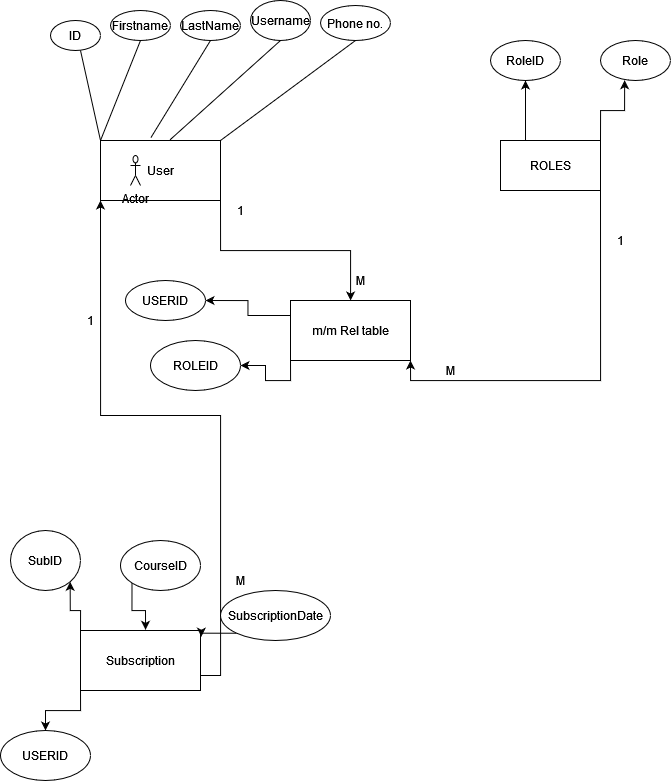

The diagram above was exported from draw.io. Its source (the exported page's mxGraphModel, read from the mxfile embedded in the PNG):
<mxGraphModel dx="1597" dy="825" grid="1" gridSize="10" guides="1" tooltips="1" connect="1" arrows="1" fold="1" page="1" pageScale="1" pageWidth="850" pageHeight="1100" background="none" math="0" shadow="0">
  <root>
    <mxCell id="0" />
    <mxCell id="1" parent="0" />
    <mxCell id="59lSfz3TggU4L8-Xc4nE-28" style="edgeStyle=orthogonalEdgeStyle;rounded=0;orthogonalLoop=1;jettySize=auto;html=1;exitX=1;exitY=1;exitDx=0;exitDy=0;" edge="1" parent="1" source="59lSfz3TggU4L8-Xc4nE-1" target="59lSfz3TggU4L8-Xc4nE-27">
      <mxGeometry relative="1" as="geometry" />
    </mxCell>
    <mxCell id="59lSfz3TggU4L8-Xc4nE-1" value="" style="rounded=0;whiteSpace=wrap;html=1;" vertex="1" parent="1">
      <mxGeometry x="130" y="240" width="120" height="60" as="geometry" />
    </mxCell>
    <mxCell id="59lSfz3TggU4L8-Xc4nE-2" value="User" style="text;html=1;resizable=0;autosize=1;align=center;verticalAlign=middle;points=[];fillColor=none;strokeColor=none;rounded=0;" vertex="1" parent="1">
      <mxGeometry x="170" y="260" width="40" height="20" as="geometry" />
    </mxCell>
    <mxCell id="59lSfz3TggU4L8-Xc4nE-7" value="ID" style="ellipse;whiteSpace=wrap;html=1;" vertex="1" parent="1">
      <mxGeometry x="80" y="120" width="50" height="30" as="geometry" />
    </mxCell>
    <mxCell id="59lSfz3TggU4L8-Xc4nE-8" value="" style="endArrow=none;html=1;rounded=0;entryX=0.6;entryY=1;entryDx=0;entryDy=0;entryPerimeter=0;exitX=0;exitY=0;exitDx=0;exitDy=0;" edge="1" parent="1" source="59lSfz3TggU4L8-Xc4nE-1" target="59lSfz3TggU4L8-Xc4nE-7">
      <mxGeometry width="50" height="50" relative="1" as="geometry">
        <mxPoint x="280" y="260" as="sourcePoint" />
        <mxPoint x="330" y="210" as="targetPoint" />
      </mxGeometry>
    </mxCell>
    <mxCell id="59lSfz3TggU4L8-Xc4nE-9" value="Firstname" style="ellipse;whiteSpace=wrap;html=1;" vertex="1" parent="1">
      <mxGeometry x="140" y="110" width="60" height="30" as="geometry" />
    </mxCell>
    <mxCell id="59lSfz3TggU4L8-Xc4nE-10" value="" style="endArrow=none;html=1;rounded=0;entryX=0.5;entryY=1;entryDx=0;entryDy=0;" edge="1" parent="1" target="59lSfz3TggU4L8-Xc4nE-9">
      <mxGeometry width="50" height="50" relative="1" as="geometry">
        <mxPoint x="130" y="240" as="sourcePoint" />
        <mxPoint x="330" y="210" as="targetPoint" />
        <Array as="points" />
      </mxGeometry>
    </mxCell>
    <mxCell id="59lSfz3TggU4L8-Xc4nE-11" value="LastName" style="ellipse;whiteSpace=wrap;html=1;" vertex="1" parent="1">
      <mxGeometry x="210" y="110" width="60" height="30" as="geometry" />
    </mxCell>
    <mxCell id="59lSfz3TggU4L8-Xc4nE-13" value="Username" style="ellipse;whiteSpace=wrap;html=1;" vertex="1" parent="1">
      <mxGeometry x="280" y="100" width="60" height="40" as="geometry" />
    </mxCell>
    <mxCell id="59lSfz3TggU4L8-Xc4nE-14" value="Phone no." style="ellipse;whiteSpace=wrap;html=1;" vertex="1" parent="1">
      <mxGeometry x="350" y="105" width="70" height="35" as="geometry" />
    </mxCell>
    <mxCell id="59lSfz3TggU4L8-Xc4nE-15" value="Actor" style="shape=umlActor;verticalLabelPosition=bottom;verticalAlign=top;html=1;outlineConnect=0;" vertex="1" parent="1">
      <mxGeometry x="160" y="255" width="10" height="30" as="geometry" />
    </mxCell>
    <mxCell id="59lSfz3TggU4L8-Xc4nE-29" style="edgeStyle=orthogonalEdgeStyle;rounded=0;orthogonalLoop=1;jettySize=auto;html=1;exitX=1;exitY=1;exitDx=0;exitDy=0;entryX=1;entryY=1;entryDx=0;entryDy=0;" edge="1" parent="1" source="59lSfz3TggU4L8-Xc4nE-16" target="59lSfz3TggU4L8-Xc4nE-27">
      <mxGeometry relative="1" as="geometry" />
    </mxCell>
    <mxCell id="59lSfz3TggU4L8-Xc4nE-38" style="edgeStyle=orthogonalEdgeStyle;rounded=0;orthogonalLoop=1;jettySize=auto;html=1;exitX=0.25;exitY=0;exitDx=0;exitDy=0;entryX=0.5;entryY=1;entryDx=0;entryDy=0;" edge="1" parent="1" source="59lSfz3TggU4L8-Xc4nE-16" target="59lSfz3TggU4L8-Xc4nE-18">
      <mxGeometry relative="1" as="geometry" />
    </mxCell>
    <mxCell id="59lSfz3TggU4L8-Xc4nE-39" style="edgeStyle=orthogonalEdgeStyle;rounded=0;orthogonalLoop=1;jettySize=auto;html=1;exitX=1;exitY=0;exitDx=0;exitDy=0;entryX=0.345;entryY=0.993;entryDx=0;entryDy=0;entryPerimeter=0;" edge="1" parent="1" source="59lSfz3TggU4L8-Xc4nE-16" target="59lSfz3TggU4L8-Xc4nE-19">
      <mxGeometry relative="1" as="geometry" />
    </mxCell>
    <mxCell id="59lSfz3TggU4L8-Xc4nE-16" value="ROLES" style="rounded=0;whiteSpace=wrap;html=1;" vertex="1" parent="1">
      <mxGeometry x="530" y="240" width="100" height="50" as="geometry" />
    </mxCell>
    <mxCell id="59lSfz3TggU4L8-Xc4nE-18" value="RoleID" style="ellipse;whiteSpace=wrap;html=1;" vertex="1" parent="1">
      <mxGeometry x="520" y="140" width="70" height="40" as="geometry" />
    </mxCell>
    <mxCell id="59lSfz3TggU4L8-Xc4nE-19" value="Role" style="ellipse;whiteSpace=wrap;html=1;" vertex="1" parent="1">
      <mxGeometry x="630" y="140" width="70" height="40" as="geometry" />
    </mxCell>
    <mxCell id="59lSfz3TggU4L8-Xc4nE-41" style="edgeStyle=orthogonalEdgeStyle;rounded=0;orthogonalLoop=1;jettySize=auto;html=1;exitX=0;exitY=1;exitDx=0;exitDy=0;entryX=0.5;entryY=0;entryDx=0;entryDy=0;" edge="1" parent="1" source="59lSfz3TggU4L8-Xc4nE-20" target="59lSfz3TggU4L8-Xc4nE-40">
      <mxGeometry relative="1" as="geometry" />
    </mxCell>
    <mxCell id="59lSfz3TggU4L8-Xc4nE-42" style="edgeStyle=orthogonalEdgeStyle;rounded=0;orthogonalLoop=1;jettySize=auto;html=1;exitX=0;exitY=0;exitDx=0;exitDy=0;entryX=1;entryY=1;entryDx=0;entryDy=0;" edge="1" parent="1" source="59lSfz3TggU4L8-Xc4nE-20" target="59lSfz3TggU4L8-Xc4nE-21">
      <mxGeometry relative="1" as="geometry" />
    </mxCell>
    <mxCell id="59lSfz3TggU4L8-Xc4nE-45" style="edgeStyle=orthogonalEdgeStyle;rounded=0;orthogonalLoop=1;jettySize=auto;html=1;exitX=1;exitY=0.75;exitDx=0;exitDy=0;entryX=0;entryY=1;entryDx=0;entryDy=0;" edge="1" parent="1" source="59lSfz3TggU4L8-Xc4nE-20" target="59lSfz3TggU4L8-Xc4nE-1">
      <mxGeometry relative="1" as="geometry">
        <mxPoint x="99.99999999999977" y="380" as="targetPoint" />
      </mxGeometry>
    </mxCell>
    <mxCell id="59lSfz3TggU4L8-Xc4nE-20" value="Subscription" style="rounded=0;whiteSpace=wrap;html=1;" vertex="1" parent="1">
      <mxGeometry x="110" y="730" width="120" height="60" as="geometry" />
    </mxCell>
    <mxCell id="59lSfz3TggU4L8-Xc4nE-21" value="SubID" style="ellipse;whiteSpace=wrap;html=1;" vertex="1" parent="1">
      <mxGeometry x="40" y="630" width="70" height="60" as="geometry" />
    </mxCell>
    <mxCell id="59lSfz3TggU4L8-Xc4nE-44" style="edgeStyle=orthogonalEdgeStyle;rounded=0;orthogonalLoop=1;jettySize=auto;html=1;exitX=0;exitY=1;exitDx=0;exitDy=0;entryX=0.542;entryY=-0.011;entryDx=0;entryDy=0;entryPerimeter=0;" edge="1" parent="1" source="59lSfz3TggU4L8-Xc4nE-22" target="59lSfz3TggU4L8-Xc4nE-20">
      <mxGeometry relative="1" as="geometry" />
    </mxCell>
    <mxCell id="59lSfz3TggU4L8-Xc4nE-22" value="CourseID" style="ellipse;whiteSpace=wrap;html=1;" vertex="1" parent="1">
      <mxGeometry x="150" y="640" width="80" height="50" as="geometry" />
    </mxCell>
    <mxCell id="59lSfz3TggU4L8-Xc4nE-23" value="" style="endArrow=none;html=1;rounded=0;entryX=0.5;entryY=1;entryDx=0;entryDy=0;exitX=0.419;exitY=-0.044;exitDx=0;exitDy=0;exitPerimeter=0;" edge="1" parent="1" source="59lSfz3TggU4L8-Xc4nE-1" target="59lSfz3TggU4L8-Xc4nE-11">
      <mxGeometry width="50" height="50" relative="1" as="geometry">
        <mxPoint x="420" y="370" as="sourcePoint" />
        <mxPoint x="470" y="320" as="targetPoint" />
      </mxGeometry>
    </mxCell>
    <mxCell id="59lSfz3TggU4L8-Xc4nE-24" value="" style="endArrow=none;html=1;rounded=0;entryX=0.5;entryY=1;entryDx=0;entryDy=0;exitX=0.577;exitY=-0.007;exitDx=0;exitDy=0;exitPerimeter=0;" edge="1" parent="1" source="59lSfz3TggU4L8-Xc4nE-1" target="59lSfz3TggU4L8-Xc4nE-13">
      <mxGeometry width="50" height="50" relative="1" as="geometry">
        <mxPoint x="260" y="210" as="sourcePoint" />
        <mxPoint x="310" y="160" as="targetPoint" />
      </mxGeometry>
    </mxCell>
    <mxCell id="59lSfz3TggU4L8-Xc4nE-25" value="" style="endArrow=none;html=1;rounded=0;entryX=0.5;entryY=1;entryDx=0;entryDy=0;exitX=1;exitY=0;exitDx=0;exitDy=0;" edge="1" parent="1" source="59lSfz3TggU4L8-Xc4nE-1" target="59lSfz3TggU4L8-Xc4nE-14">
      <mxGeometry width="50" height="50" relative="1" as="geometry">
        <mxPoint x="290" y="240" as="sourcePoint" />
        <mxPoint x="340" y="190" as="targetPoint" />
      </mxGeometry>
    </mxCell>
    <mxCell id="59lSfz3TggU4L8-Xc4nE-43" style="edgeStyle=orthogonalEdgeStyle;rounded=0;orthogonalLoop=1;jettySize=auto;html=1;exitX=0;exitY=1;exitDx=0;exitDy=0;entryX=1.007;entryY=0.103;entryDx=0;entryDy=0;entryPerimeter=0;" edge="1" parent="1" source="59lSfz3TggU4L8-Xc4nE-26" target="59lSfz3TggU4L8-Xc4nE-20">
      <mxGeometry relative="1" as="geometry" />
    </mxCell>
    <mxCell id="59lSfz3TggU4L8-Xc4nE-26" value="SubscriptionDate" style="ellipse;whiteSpace=wrap;html=1;" vertex="1" parent="1">
      <mxGeometry x="250" y="690" width="110" height="50" as="geometry" />
    </mxCell>
    <mxCell id="59lSfz3TggU4L8-Xc4nE-36" style="edgeStyle=orthogonalEdgeStyle;rounded=0;orthogonalLoop=1;jettySize=auto;html=1;exitX=0;exitY=0.25;exitDx=0;exitDy=0;entryX=1;entryY=0.5;entryDx=0;entryDy=0;" edge="1" parent="1" source="59lSfz3TggU4L8-Xc4nE-27" target="59lSfz3TggU4L8-Xc4nE-34">
      <mxGeometry relative="1" as="geometry" />
    </mxCell>
    <mxCell id="59lSfz3TggU4L8-Xc4nE-37" style="edgeStyle=orthogonalEdgeStyle;rounded=0;orthogonalLoop=1;jettySize=auto;html=1;exitX=0;exitY=1;exitDx=0;exitDy=0;" edge="1" parent="1" source="59lSfz3TggU4L8-Xc4nE-27" target="59lSfz3TggU4L8-Xc4nE-35">
      <mxGeometry relative="1" as="geometry" />
    </mxCell>
    <mxCell id="59lSfz3TggU4L8-Xc4nE-27" value="m/m Rel table" style="rounded=0;whiteSpace=wrap;html=1;" vertex="1" parent="1">
      <mxGeometry x="320" y="400" width="120" height="60" as="geometry" />
    </mxCell>
    <mxCell id="59lSfz3TggU4L8-Xc4nE-30" value="1" style="text;html=1;align=center;verticalAlign=middle;resizable=0;points=[];autosize=1;strokeColor=none;fillColor=none;" vertex="1" parent="1">
      <mxGeometry x="260" y="300" width="20" height="20" as="geometry" />
    </mxCell>
    <mxCell id="59lSfz3TggU4L8-Xc4nE-31" value="M" style="text;html=1;align=center;verticalAlign=middle;resizable=0;points=[];autosize=1;strokeColor=none;fillColor=none;" vertex="1" parent="1">
      <mxGeometry x="380" y="370" width="20" height="20" as="geometry" />
    </mxCell>
    <mxCell id="59lSfz3TggU4L8-Xc4nE-32" value="1" style="text;html=1;align=center;verticalAlign=middle;resizable=0;points=[];autosize=1;strokeColor=none;fillColor=none;" vertex="1" parent="1">
      <mxGeometry x="640" y="330" width="20" height="20" as="geometry" />
    </mxCell>
    <mxCell id="59lSfz3TggU4L8-Xc4nE-33" value="M" style="text;html=1;align=center;verticalAlign=middle;resizable=0;points=[];autosize=1;strokeColor=none;fillColor=none;" vertex="1" parent="1">
      <mxGeometry x="470" y="460" width="20" height="20" as="geometry" />
    </mxCell>
    <mxCell id="59lSfz3TggU4L8-Xc4nE-34" value="USERID" style="ellipse;whiteSpace=wrap;html=1;" vertex="1" parent="1">
      <mxGeometry x="155" y="380" width="80" height="40" as="geometry" />
    </mxCell>
    <mxCell id="59lSfz3TggU4L8-Xc4nE-35" value="ROLEID" style="ellipse;whiteSpace=wrap;html=1;" vertex="1" parent="1">
      <mxGeometry x="180" y="440" width="90" height="50" as="geometry" />
    </mxCell>
    <mxCell id="59lSfz3TggU4L8-Xc4nE-40" value="USERID" style="ellipse;whiteSpace=wrap;html=1;" vertex="1" parent="1">
      <mxGeometry x="30" y="830" width="90" height="50" as="geometry" />
    </mxCell>
    <mxCell id="59lSfz3TggU4L8-Xc4nE-46" value="1" style="text;html=1;align=center;verticalAlign=middle;resizable=0;points=[];autosize=1;strokeColor=none;fillColor=none;" vertex="1" parent="1">
      <mxGeometry x="110" y="410" width="20" height="20" as="geometry" />
    </mxCell>
    <mxCell id="59lSfz3TggU4L8-Xc4nE-47" value="M" style="text;html=1;align=center;verticalAlign=middle;resizable=0;points=[];autosize=1;strokeColor=none;fillColor=none;" vertex="1" parent="1">
      <mxGeometry x="260" y="670" width="20" height="20" as="geometry" />
    </mxCell>
  </root>
</mxGraphModel>